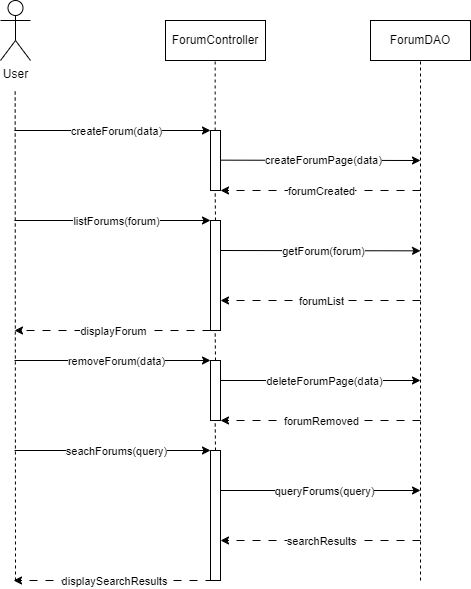

The diagram above was exported from draw.io. Its source (the exported page's mxGraphModel, read from the mxfile embedded in the PNG):
<mxGraphModel dx="1434" dy="744" grid="1" gridSize="10" guides="1" tooltips="1" connect="1" arrows="1" fold="1" page="1" pageScale="1" pageWidth="850" pageHeight="1100" math="0" shadow="0">
  <root>
    <mxCell id="0" />
    <mxCell id="1" parent="0" />
    <mxCell id="bk3uiRjOSkRTSZjqiJYt-7" value="" style="rounded=0;whiteSpace=wrap;html=1;" parent="1" vertex="1">
      <mxGeometry x="300" y="190" width="10" height="60" as="geometry" />
    </mxCell>
    <mxCell id="bk3uiRjOSkRTSZjqiJYt-1" value="User" style="shape=umlActor;verticalLabelPosition=bottom;verticalAlign=top;html=1;outlineConnect=0;align=center;" parent="1" vertex="1">
      <mxGeometry x="90" y="60" width="30" height="60" as="geometry" />
    </mxCell>
    <mxCell id="bk3uiRjOSkRTSZjqiJYt-2" value="" style="endArrow=none;dashed=1;html=1;rounded=0;" parent="1" edge="1">
      <mxGeometry width="50" height="50" relative="1" as="geometry">
        <mxPoint x="105" y="640" as="sourcePoint" />
        <mxPoint x="104.66" y="150" as="targetPoint" />
      </mxGeometry>
    </mxCell>
    <mxCell id="bk3uiRjOSkRTSZjqiJYt-3" value="" style="endArrow=classic;html=1;rounded=0;" parent="1" edge="1">
      <mxGeometry width="50" height="50" relative="1" as="geometry">
        <mxPoint x="104" y="190" as="sourcePoint" />
        <mxPoint x="300" y="190" as="targetPoint" />
      </mxGeometry>
    </mxCell>
    <mxCell id="bk3uiRjOSkRTSZjqiJYt-6" value="createForum(data)" style="edgeLabel;html=1;align=center;verticalAlign=middle;resizable=0;points=[];" parent="bk3uiRjOSkRTSZjqiJYt-3" vertex="1" connectable="0">
      <mxGeometry x="0.1421" relative="1" as="geometry">
        <mxPoint x="-11" as="offset" />
      </mxGeometry>
    </mxCell>
    <mxCell id="bk3uiRjOSkRTSZjqiJYt-4" value="" style="endArrow=none;dashed=1;html=1;rounded=0;entryX=0.5;entryY=1;entryDx=0;entryDy=0;" parent="1" edge="1">
      <mxGeometry width="50" height="50" relative="1" as="geometry">
        <mxPoint x="304.66" y="190" as="sourcePoint" />
        <mxPoint x="304.66000000000014" y="120" as="targetPoint" />
      </mxGeometry>
    </mxCell>
    <mxCell id="bk3uiRjOSkRTSZjqiJYt-5" value="ForumController" style="rounded=0;whiteSpace=wrap;html=1;" parent="1" vertex="1">
      <mxGeometry x="255" y="80" width="100" height="40" as="geometry" />
    </mxCell>
    <mxCell id="bk3uiRjOSkRTSZjqiJYt-8" value="" style="endArrow=none;dashed=1;html=1;rounded=0;entryX=0.5;entryY=1;entryDx=0;entryDy=0;" parent="1" edge="1">
      <mxGeometry width="50" height="50" relative="1" as="geometry">
        <mxPoint x="305" y="280" as="sourcePoint" />
        <mxPoint x="304.66000000000014" y="250" as="targetPoint" />
      </mxGeometry>
    </mxCell>
    <mxCell id="bk3uiRjOSkRTSZjqiJYt-9" value="" style="rounded=0;whiteSpace=wrap;html=1;" parent="1" vertex="1">
      <mxGeometry x="300" y="280" width="10" height="110" as="geometry" />
    </mxCell>
    <mxCell id="bk3uiRjOSkRTSZjqiJYt-10" value="" style="endArrow=none;dashed=1;html=1;rounded=0;entryX=0.5;entryY=1;entryDx=0;entryDy=0;" parent="1" edge="1" target="bk3uiRjOSkRTSZjqiJYt-11">
      <mxGeometry width="50" height="50" relative="1" as="geometry">
        <mxPoint x="510" y="640" as="sourcePoint" />
        <mxPoint x="509.66000000000014" y="130" as="targetPoint" />
      </mxGeometry>
    </mxCell>
    <mxCell id="bk3uiRjOSkRTSZjqiJYt-11" value="ForumDAO" style="rounded=0;whiteSpace=wrap;html=1;" parent="1" vertex="1">
      <mxGeometry x="460" y="80" width="100" height="40" as="geometry" />
    </mxCell>
    <mxCell id="bk3uiRjOSkRTSZjqiJYt-12" value="" style="endArrow=classic;html=1;rounded=0;" parent="1" edge="1">
      <mxGeometry width="50" height="50" relative="1" as="geometry">
        <mxPoint x="310" y="219.66" as="sourcePoint" />
        <mxPoint x="510" y="220" as="targetPoint" />
      </mxGeometry>
    </mxCell>
    <mxCell id="bk3uiRjOSkRTSZjqiJYt-13" value="createForumPage(data)" style="edgeLabel;html=1;align=center;verticalAlign=middle;resizable=0;points=[];" parent="bk3uiRjOSkRTSZjqiJYt-12" vertex="1" connectable="0">
      <mxGeometry x="0.1421" relative="1" as="geometry">
        <mxPoint x="-11" as="offset" />
      </mxGeometry>
    </mxCell>
    <mxCell id="bk3uiRjOSkRTSZjqiJYt-15" value="" style="endArrow=classic;html=1;rounded=0;entryX=1;entryY=1;entryDx=0;entryDy=0;dashed=1;dashPattern=8 8;" parent="1" target="bk3uiRjOSkRTSZjqiJYt-7" edge="1">
      <mxGeometry width="50" height="50" relative="1" as="geometry">
        <mxPoint x="510" y="250" as="sourcePoint" />
        <mxPoint x="506" y="250" as="targetPoint" />
      </mxGeometry>
    </mxCell>
    <mxCell id="bk3uiRjOSkRTSZjqiJYt-16" value="forumCreated" style="edgeLabel;html=1;align=center;verticalAlign=middle;resizable=0;points=[];" parent="bk3uiRjOSkRTSZjqiJYt-15" vertex="1" connectable="0">
      <mxGeometry x="0.1421" relative="1" as="geometry">
        <mxPoint x="14" as="offset" />
      </mxGeometry>
    </mxCell>
    <mxCell id="bk3uiRjOSkRTSZjqiJYt-17" value="" style="endArrow=classic;html=1;rounded=0;" parent="1" edge="1">
      <mxGeometry width="50" height="50" relative="1" as="geometry">
        <mxPoint x="104" y="280" as="sourcePoint" />
        <mxPoint x="300" y="280" as="targetPoint" />
      </mxGeometry>
    </mxCell>
    <mxCell id="bk3uiRjOSkRTSZjqiJYt-18" value="listForums(forum)" style="edgeLabel;html=1;align=center;verticalAlign=middle;resizable=0;points=[];" parent="bk3uiRjOSkRTSZjqiJYt-17" vertex="1" connectable="0">
      <mxGeometry x="0.1421" relative="1" as="geometry">
        <mxPoint x="-11" as="offset" />
      </mxGeometry>
    </mxCell>
    <mxCell id="bk3uiRjOSkRTSZjqiJYt-19" value="" style="endArrow=classic;html=1;rounded=0;" parent="1" edge="1">
      <mxGeometry width="50" height="50" relative="1" as="geometry">
        <mxPoint x="310" y="310" as="sourcePoint" />
        <mxPoint x="510" y="310.34" as="targetPoint" />
      </mxGeometry>
    </mxCell>
    <mxCell id="bk3uiRjOSkRTSZjqiJYt-20" value="getForum(forum)" style="edgeLabel;html=1;align=center;verticalAlign=middle;resizable=0;points=[];" parent="bk3uiRjOSkRTSZjqiJYt-19" vertex="1" connectable="0">
      <mxGeometry x="0.1421" relative="1" as="geometry">
        <mxPoint x="-11" as="offset" />
      </mxGeometry>
    </mxCell>
    <mxCell id="bk3uiRjOSkRTSZjqiJYt-23" value="" style="endArrow=classic;html=1;rounded=0;entryX=1;entryY=1;entryDx=0;entryDy=0;dashed=1;dashPattern=8 8;" parent="1" edge="1">
      <mxGeometry width="50" height="50" relative="1" as="geometry">
        <mxPoint x="510" y="360" as="sourcePoint" />
        <mxPoint x="310" y="360" as="targetPoint" />
      </mxGeometry>
    </mxCell>
    <mxCell id="bk3uiRjOSkRTSZjqiJYt-24" value="forumList" style="edgeLabel;html=1;align=center;verticalAlign=middle;resizable=0;points=[];" parent="bk3uiRjOSkRTSZjqiJYt-23" vertex="1" connectable="0">
      <mxGeometry x="0.1421" relative="1" as="geometry">
        <mxPoint x="14" as="offset" />
      </mxGeometry>
    </mxCell>
    <mxCell id="bk3uiRjOSkRTSZjqiJYt-25" value="" style="endArrow=classic;html=1;rounded=0;dashed=1;dashPattern=8 8;" parent="1" edge="1">
      <mxGeometry width="50" height="50" relative="1" as="geometry">
        <mxPoint x="300" y="390" as="sourcePoint" />
        <mxPoint x="104" y="390" as="targetPoint" />
      </mxGeometry>
    </mxCell>
    <mxCell id="bk3uiRjOSkRTSZjqiJYt-26" value="displayForum" style="edgeLabel;html=1;align=center;verticalAlign=middle;resizable=0;points=[];" parent="bk3uiRjOSkRTSZjqiJYt-25" vertex="1" connectable="0">
      <mxGeometry x="0.1421" relative="1" as="geometry">
        <mxPoint x="14" as="offset" />
      </mxGeometry>
    </mxCell>
    <mxCell id="bk3uiRjOSkRTSZjqiJYt-27" value="" style="endArrow=none;dashed=1;html=1;rounded=0;entryX=0.5;entryY=1;entryDx=0;entryDy=0;" parent="1" edge="1">
      <mxGeometry width="50" height="50" relative="1" as="geometry">
        <mxPoint x="305" y="420" as="sourcePoint" />
        <mxPoint x="304.66000000000014" y="390" as="targetPoint" />
      </mxGeometry>
    </mxCell>
    <mxCell id="bk3uiRjOSkRTSZjqiJYt-28" value="" style="rounded=0;whiteSpace=wrap;html=1;" parent="1" vertex="1">
      <mxGeometry x="300" y="420" width="10" height="60" as="geometry" />
    </mxCell>
    <mxCell id="bk3uiRjOSkRTSZjqiJYt-29" value="" style="endArrow=classic;html=1;rounded=0;" parent="1" edge="1">
      <mxGeometry width="50" height="50" relative="1" as="geometry">
        <mxPoint x="104" y="420" as="sourcePoint" />
        <mxPoint x="300" y="420" as="targetPoint" />
      </mxGeometry>
    </mxCell>
    <mxCell id="bk3uiRjOSkRTSZjqiJYt-30" value="removeForum(data)" style="edgeLabel;html=1;align=center;verticalAlign=middle;resizable=0;points=[];" parent="bk3uiRjOSkRTSZjqiJYt-29" vertex="1" connectable="0">
      <mxGeometry x="0.1421" relative="1" as="geometry">
        <mxPoint x="-11" as="offset" />
      </mxGeometry>
    </mxCell>
    <mxCell id="bk3uiRjOSkRTSZjqiJYt-31" value="" style="endArrow=classic;html=1;rounded=0;" parent="1" edge="1">
      <mxGeometry width="50" height="50" relative="1" as="geometry">
        <mxPoint x="310" y="440" as="sourcePoint" />
        <mxPoint x="510" y="440" as="targetPoint" />
      </mxGeometry>
    </mxCell>
    <mxCell id="bk3uiRjOSkRTSZjqiJYt-32" value="deleteForumPage(data)" style="edgeLabel;html=1;align=center;verticalAlign=middle;resizable=0;points=[];" parent="bk3uiRjOSkRTSZjqiJYt-31" vertex="1" connectable="0">
      <mxGeometry x="0.1421" relative="1" as="geometry">
        <mxPoint x="-11" as="offset" />
      </mxGeometry>
    </mxCell>
    <mxCell id="bk3uiRjOSkRTSZjqiJYt-33" value="" style="endArrow=classic;html=1;rounded=0;entryX=1;entryY=1;entryDx=0;entryDy=0;dashed=1;dashPattern=8 8;" parent="1" edge="1">
      <mxGeometry width="50" height="50" relative="1" as="geometry">
        <mxPoint x="510" y="480" as="sourcePoint" />
        <mxPoint x="310" y="480" as="targetPoint" />
      </mxGeometry>
    </mxCell>
    <mxCell id="bk3uiRjOSkRTSZjqiJYt-34" value="forumRemoved" style="edgeLabel;html=1;align=center;verticalAlign=middle;resizable=0;points=[];" parent="bk3uiRjOSkRTSZjqiJYt-33" vertex="1" connectable="0">
      <mxGeometry x="0.1421" relative="1" as="geometry">
        <mxPoint x="14" as="offset" />
      </mxGeometry>
    </mxCell>
    <mxCell id="bk3uiRjOSkRTSZjqiJYt-35" value="" style="endArrow=none;dashed=1;html=1;rounded=0;entryX=0.5;entryY=1;entryDx=0;entryDy=0;" parent="1" edge="1">
      <mxGeometry width="50" height="50" relative="1" as="geometry">
        <mxPoint x="305" y="510" as="sourcePoint" />
        <mxPoint x="304.66000000000014" y="480" as="targetPoint" />
      </mxGeometry>
    </mxCell>
    <mxCell id="bk3uiRjOSkRTSZjqiJYt-36" value="" style="rounded=0;whiteSpace=wrap;html=1;" parent="1" vertex="1">
      <mxGeometry x="300" y="510" width="10" height="130" as="geometry" />
    </mxCell>
    <mxCell id="bk3uiRjOSkRTSZjqiJYt-38" value="" style="endArrow=classic;html=1;rounded=0;" parent="1" edge="1">
      <mxGeometry width="50" height="50" relative="1" as="geometry">
        <mxPoint x="104" y="510" as="sourcePoint" />
        <mxPoint x="300" y="510" as="targetPoint" />
      </mxGeometry>
    </mxCell>
    <mxCell id="bk3uiRjOSkRTSZjqiJYt-39" value="seachForums(query)" style="edgeLabel;html=1;align=center;verticalAlign=middle;resizable=0;points=[];" parent="bk3uiRjOSkRTSZjqiJYt-38" vertex="1" connectable="0">
      <mxGeometry x="0.1421" relative="1" as="geometry">
        <mxPoint x="-11" as="offset" />
      </mxGeometry>
    </mxCell>
    <mxCell id="bk3uiRjOSkRTSZjqiJYt-40" value="" style="endArrow=classic;html=1;rounded=0;" parent="1" edge="1">
      <mxGeometry width="50" height="50" relative="1" as="geometry">
        <mxPoint x="310" y="550" as="sourcePoint" />
        <mxPoint x="510" y="550" as="targetPoint" />
      </mxGeometry>
    </mxCell>
    <mxCell id="bk3uiRjOSkRTSZjqiJYt-41" value="queryForums(query)" style="edgeLabel;html=1;align=center;verticalAlign=middle;resizable=0;points=[];" parent="bk3uiRjOSkRTSZjqiJYt-40" vertex="1" connectable="0">
      <mxGeometry x="0.1421" relative="1" as="geometry">
        <mxPoint x="-11" as="offset" />
      </mxGeometry>
    </mxCell>
    <mxCell id="bk3uiRjOSkRTSZjqiJYt-42" value="c" style="endArrow=classic;html=1;rounded=0;entryX=1;entryY=1;entryDx=0;entryDy=0;dashed=1;dashPattern=8 8;" parent="1" edge="1">
      <mxGeometry width="50" height="50" relative="1" as="geometry">
        <mxPoint x="510" y="600" as="sourcePoint" />
        <mxPoint x="310" y="600" as="targetPoint" />
      </mxGeometry>
    </mxCell>
    <mxCell id="bk3uiRjOSkRTSZjqiJYt-43" value="searchResults" style="edgeLabel;html=1;align=center;verticalAlign=middle;resizable=0;points=[];" parent="bk3uiRjOSkRTSZjqiJYt-42" vertex="1" connectable="0">
      <mxGeometry x="0.1421" relative="1" as="geometry">
        <mxPoint x="14" as="offset" />
      </mxGeometry>
    </mxCell>
    <mxCell id="bk3uiRjOSkRTSZjqiJYt-45" value="" style="endArrow=classic;html=1;rounded=0;dashed=1;dashPattern=8 8;" parent="1" edge="1">
      <mxGeometry width="50" height="50" relative="1" as="geometry">
        <mxPoint x="303" y="640" as="sourcePoint" />
        <mxPoint x="103" y="640" as="targetPoint" />
      </mxGeometry>
    </mxCell>
    <mxCell id="bk3uiRjOSkRTSZjqiJYt-46" value="displaySearchResults" style="edgeLabel;html=1;align=center;verticalAlign=middle;resizable=0;points=[];" parent="bk3uiRjOSkRTSZjqiJYt-45" vertex="1" connectable="0">
      <mxGeometry x="0.1421" relative="1" as="geometry">
        <mxPoint x="14" as="offset" />
      </mxGeometry>
    </mxCell>
  </root>
</mxGraphModel>